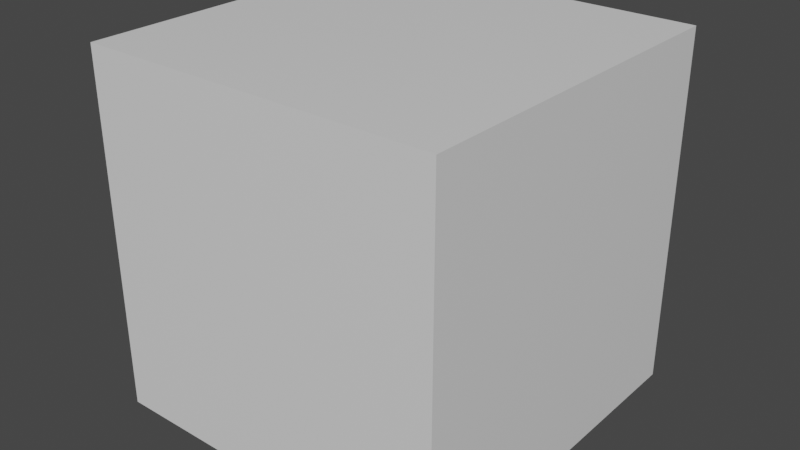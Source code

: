 # Source: box.blend  (saved by Blender 2.93.21; exported with 4.5.12 LTS)
import bpy
from mathutils import Matrix  # noqa: F401  (used for matrix-valued properties, if any)

bpy.ops.wm.read_factory_settings(use_empty=True)
scene = bpy.context.scene
scene.name = 'Scene'

# ---- collections
col_collection = bpy.data.collections.new('Collection'); scene.collection.children.link(col_collection)

# ---- materials (node trees are filled in below, after node groups)
mat_material = bpy.data.materials.new('Material')
mat_material.alpha_threshold = 0.0
mat_material.use_transparent_shadow = False
mat_material.line_color = (0.0, 0.0, 0.0, 1.0)

# ---- material node trees
mat_material.use_nodes = True; mat_material.node_tree.nodes.clear()
_N = mat_material.node_tree.nodes; _L = mat_material.node_tree.links
n0 = _N.new('ShaderNodeOutputMaterial'); n0.name = 'Material Output'; n0.location = (300, 300)
n1 = _N.new('ShaderNodeBsdfPrincipled'); n1.name = 'Principled BSDF'; n1.location = (10, 300)
n1.distribution = 'GGX'
n1.subsurface_method = 'BURLEY'
n1.inputs[2].default_value = 0.4
n1.inputs[3].default_value = 1.45
n1.inputs[27].default_value = (0.0, 0.0, 0.0, 1.0)
n1.inputs[28].default_value = 1.0
_L.new(n1.outputs[0], n0.inputs[0])
n0.is_active_output = True

# ---- world
world_world = bpy.data.worlds.new('World'); scene.world = world_world
world_world.use_nodes = True; world_world.node_tree.nodes.clear()
_N = world_world.node_tree.nodes; _L = world_world.node_tree.links
n0 = _N.new('ShaderNodeOutputWorld'); n0.name = 'World Output'; n0.location = (300, 300)
n1 = _N.new('ShaderNodeBackground'); n1.name = 'Background'; n1.location = (10, 300)
n1.inputs[0].default_value = (0.05088, 0.05088, 0.05088, 1.0)
_L.new(n1.outputs[0], n0.inputs[0])
n0.is_active_output = True
world_world.color = (0.05088, 0.05088, 0.05088)
world_world.use_sun_shadow = False
world_world.sun_shadow_jitter_overblur = 0.0

# ---- meshes
me_cube = bpy.data.meshes.new('Cube')
me_cube.from_pydata([(1.0, 1.0, 1.0), (1.0, 1.0, -1.0), (1.0, -1.0, 1.0), (1.0, -1.0, -1.0), (-1.0, 1.0, 1.0), (-1.0, 1.0, -1.0), (-1.0, -1.0, 1.0), (-1.0, -1.0, -1.0)], [], [(0, 4, 6, 2), (3, 2, 6, 7), (7, 6, 4, 5), (5, 1, 3, 7), (1, 0, 2, 3), (5, 4, 0, 1)])
_uv = me_cube.uv_layers.new(name='UVMap')
_uv.uv.foreach_set('vector', [0.625, 0.5, 0.875, 0.5, 0.875, 0.75, 0.625, 0.75, 0.375, 0.75, 0.625, 0.75, 0.625, 1.0, 0.375, 1.0, 0.375, 0.0, 0.625, 0.0, 0.625, 0.25, 0.375, 0.25, 0.125, 0.5, 0.375, 0.5, 0.375, 0.75, 0.125, 0.75, 0.375, 0.5, 0.625, 0.5, 0.625, 0.75, 0.375, 0.75, 0.375, 0.25, 0.625, 0.25, 0.625, 0.5, 0.375, 0.5])
me_cube.materials.append(mat_material)
me_cube.use_remesh_preserve_volume = False
me_cube.use_remesh_preserve_attributes = False
me_cube.use_mirror_vertex_groups = False
me_cube.update()

# ---- objects
ob_cube = bpy.data.objects.new('Cube', me_cube)

# ---- transforms, parenting, visibility, modifiers, constraints
ob_cube.location = (0.0, 0.0, 0.0)
ob_cube.lock_rotations_4d = False
ob_cube.empty_display_type = 'ARROWS'
ob_cube.lineart.crease_threshold = 0.0

# ---- collection membership
col_collection.objects.link(ob_cube)

# ---- scene / render settings (as saved in the file)
scene.frame_start = 1; scene.frame_end = 250; scene.frame_set(1)
scene.render.engine = 'BLENDER_EEVEE_NEXT'
scene.cycles.use_denoising = False
scene.cycles.samples = 128
scene.cycles.sampling_pattern = 'TABULATED_SOBOL'
scene.cycles.use_adaptive_sampling = False
scene.cycles.use_light_tree = False
scene.view_settings.view_transform = 'Filmic'
bpy.context.view_layer.update()

# ---- added for rendering (the .blend has no active camera and no usable light): camera, sun
cam_auto = bpy.data.cameras.new('AutoCamera')
cam_auto.lens = 50.0
cam_auto.sensor_width = 36.0
cam_auto.clip_end = 1000.0
ob_auto_camera = bpy.data.objects.new('AutoCamera', cam_auto)
scene.collection.objects.link(ob_auto_camera)
ob_auto_camera.location = (3.20507, -3.84609, 2.56406)
ob_auto_camera.rotation_euler = (1.09748, -7.21219e-08, 0.694738)
scene.camera = ob_auto_camera
light_auto_sun = bpy.data.lights.new('AutoSun', 'SUN')
light_auto_sun.energy = 3.0
light_auto_sun.angle = 0.0523599
ob_auto_sun = bpy.data.objects.new('AutoSun', light_auto_sun)
scene.collection.objects.link(ob_auto_sun)
ob_auto_sun.rotation_euler = (0.872665, 0.174533, 0.523599)
bpy.context.view_layer.update()
